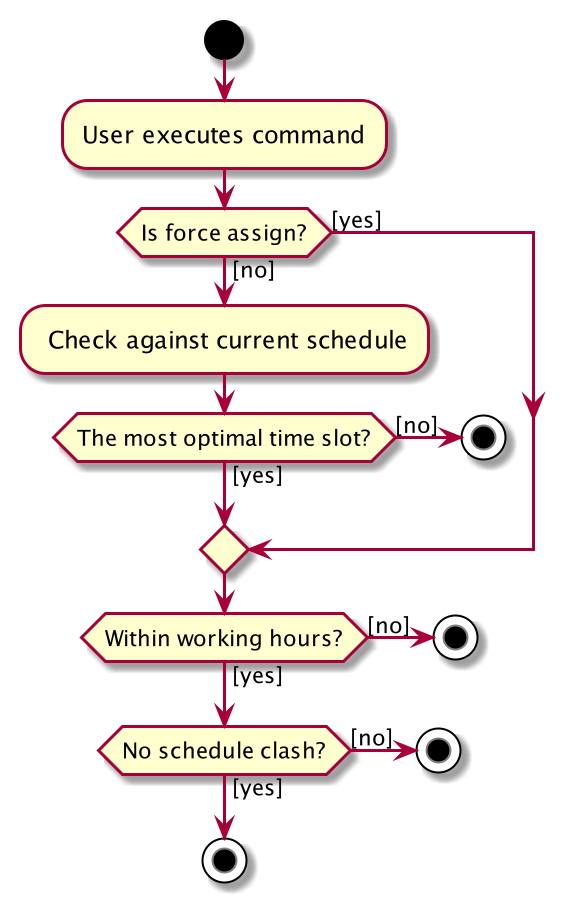

The diagram above was rendered by PlantUML. Its source (embedded in the PNG):
@startuml
start
:User executes command;


if (Is force assign?) then ([yes])

else ([no])
    : Check against current schedule;
    if (The most optimal time slot?) then ([yes])
    else ([no])
        stop
    endif
endif
if (Within working hours?) then ([yes])
else ([no])
    stop
endif
if (No schedule clash?) then ([yes])
    else ([no])
        stop
endif
stop
@enduml